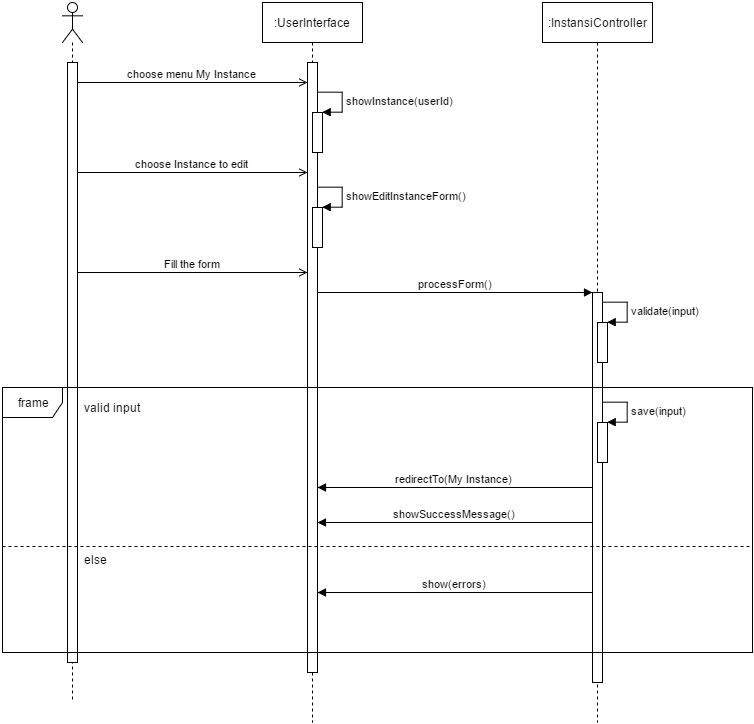

The diagram above was exported from draw.io. Its source (the exported page's mxGraphModel, read from the mxfile embedded in the PNG):
<mxGraphModel dx="1867" dy="747" grid="1" gridSize="10" guides="1" tooltips="1" connect="1" arrows="1" fold="1" page="0" pageScale="1.5" pageWidth="826" pageHeight="1169" background="#ffffff" math="0" shadow="0">
  <root>
    <mxCell id="0" />
    <mxCell id="1" parent="0" />
    <mxCell id="2" value="" style="shape=umlLifeline;participant=umlActor;perimeter=lifelinePerimeter;whiteSpace=wrap;html=1;container=1;collapsible=0;recursiveResize=0;verticalAlign=top;spacingTop=36;labelBackgroundColor=#ffffff;outlineConnect=0;" vertex="1" parent="1">
      <mxGeometry x="-200" y="40" width="20" height="700" as="geometry" />
    </mxCell>
    <mxCell id="3" value="" style="html=1;points=[];perimeter=orthogonalPerimeter;" vertex="1" parent="2">
      <mxGeometry x="5" y="60" width="10" height="600" as="geometry" />
    </mxCell>
    <mxCell id="4" value="" style="html=1;points=[];perimeter=orthogonalPerimeter;" vertex="1" parent="1">
      <mxGeometry x="-195" y="100" width="10" height="600" as="geometry" />
    </mxCell>
    <mxCell id="5" value=":UserInterface" style="shape=umlLifeline;perimeter=lifelinePerimeter;whiteSpace=wrap;html=1;container=1;collapsible=0;recursiveResize=0;outlineConnect=0;" vertex="1" parent="1">
      <mxGeometry y="40" width="100" height="720" as="geometry" />
    </mxCell>
    <mxCell id="6" value="" style="html=1;points=[];perimeter=orthogonalPerimeter;" vertex="1" parent="5">
      <mxGeometry x="45" y="60" width="10" height="610" as="geometry" />
    </mxCell>
    <mxCell id="7" value="" style="html=1;points=[];perimeter=orthogonalPerimeter;" vertex="1" parent="5">
      <mxGeometry x="50" y="110" width="10" height="40" as="geometry" />
    </mxCell>
    <mxCell id="8" value="showInstance(userId)" style="edgeStyle=orthogonalEdgeStyle;html=1;align=left;spacingLeft=2;endArrow=block;rounded=0;entryX=1;entryY=0;" edge="1" parent="5" target="12">
      <mxGeometry relative="1" as="geometry">
        <mxPoint x="55" y="90" as="sourcePoint" />
        <Array as="points">
          <mxPoint x="80" y="90" />
        </Array>
      </mxGeometry>
    </mxCell>
    <mxCell id="9" value="" style="html=1;points=[];perimeter=orthogonalPerimeter;" vertex="1" parent="5">
      <mxGeometry x="50" y="205" width="10" height="40" as="geometry" />
    </mxCell>
    <mxCell id="10" value="showEditInstanceForm()" style="edgeStyle=orthogonalEdgeStyle;html=1;align=left;spacingLeft=2;endArrow=block;rounded=0;entryX=1;entryY=0;" edge="1" parent="5" target="14">
      <mxGeometry relative="1" as="geometry">
        <mxPoint x="55" y="185" as="sourcePoint" />
        <Array as="points">
          <mxPoint x="80" y="185" />
        </Array>
      </mxGeometry>
    </mxCell>
    <mxCell id="11" value="" style="html=1;points=[];perimeter=orthogonalPerimeter;" vertex="1" parent="1">
      <mxGeometry x="45" y="100" width="10" height="610" as="geometry" />
    </mxCell>
    <mxCell id="12" value="" style="html=1;points=[];perimeter=orthogonalPerimeter;" vertex="1" parent="1">
      <mxGeometry x="50" y="150" width="10" height="40" as="geometry" />
    </mxCell>
    <mxCell id="13" value="showInstance(userId)" style="edgeStyle=orthogonalEdgeStyle;html=1;align=left;spacingLeft=2;endArrow=block;rounded=0;entryX=1;entryY=0;" edge="1" target="12" parent="1">
      <mxGeometry x="54.66666666666674" y="129.66666666666674" as="geometry">
        <mxPoint x="54.66666666666674" y="129.66666666666674" as="sourcePoint" />
        <Array as="points">
          <mxPoint x="80" y="130" />
        </Array>
      </mxGeometry>
    </mxCell>
    <mxCell id="14" value="" style="html=1;points=[];perimeter=orthogonalPerimeter;" vertex="1" parent="1">
      <mxGeometry x="50" y="245" width="10" height="40" as="geometry" />
    </mxCell>
    <mxCell id="15" value="showEditInstanceForm()" style="edgeStyle=orthogonalEdgeStyle;html=1;align=left;spacingLeft=2;endArrow=block;rounded=0;entryX=1;entryY=0;" edge="1" target="14" parent="1">
      <mxGeometry x="54.66666666666674" y="224.66666666666674" as="geometry">
        <mxPoint x="54.66666666666674" y="224.66666666666674" as="sourcePoint" />
        <Array as="points">
          <mxPoint x="80" y="225" />
        </Array>
      </mxGeometry>
    </mxCell>
    <mxCell id="16" value="choose menu My Instance" style="html=1;verticalAlign=bottom;endArrow=open;endFill=0;" edge="1" source="4" target="11" parent="1">
      <mxGeometry x="-185" y="119.99999999999989" width="80" as="geometry">
        <mxPoint x="-140" y="120" as="sourcePoint" />
        <mxPoint x="-60" y="120" as="targetPoint" />
        <Array as="points">
          <mxPoint x="20" y="120" />
        </Array>
      </mxGeometry>
    </mxCell>
    <mxCell id="17" value="choose Instance to edit" style="html=1;verticalAlign=bottom;endArrow=open;endFill=0;" edge="1" source="4" target="11" parent="1">
      <mxGeometry x="-185" y="209.9999999999999" width="80" as="geometry">
        <mxPoint x="-170" y="210" as="sourcePoint" />
        <mxPoint x="-90" y="210" as="targetPoint" />
        <Array as="points">
          <mxPoint y="210" />
        </Array>
      </mxGeometry>
    </mxCell>
    <mxCell id="18" value="Fill the form" style="html=1;verticalAlign=bottom;endArrow=open;endFill=0;" edge="1" source="4" target="11" parent="1">
      <mxGeometry x="-185" y="310" width="80" as="geometry">
        <mxPoint x="-160" y="300" as="sourcePoint" />
        <mxPoint x="-80" y="300" as="targetPoint" />
        <Array as="points">
          <mxPoint x="-20" y="310" />
        </Array>
      </mxGeometry>
    </mxCell>
    <mxCell id="19" value=":InstansiController" style="shape=umlLifeline;perimeter=lifelinePerimeter;whiteSpace=wrap;html=1;container=1;collapsible=0;recursiveResize=0;outlineConnect=0;" vertex="1" parent="1">
      <mxGeometry x="280" y="40" width="110" height="720" as="geometry" />
    </mxCell>
    <mxCell id="20" value="" style="html=1;points=[];perimeter=orthogonalPerimeter;" vertex="1" parent="19">
      <mxGeometry x="50" y="290" width="10" height="390" as="geometry" />
    </mxCell>
    <mxCell id="21" value="" style="html=1;points=[];perimeter=orthogonalPerimeter;" vertex="1" parent="19">
      <mxGeometry x="55" y="320" width="10" height="40" as="geometry" />
    </mxCell>
    <mxCell id="22" value="validate(input)" style="edgeStyle=orthogonalEdgeStyle;html=1;align=left;spacingLeft=2;endArrow=block;rounded=0;entryX=1;entryY=0;" edge="1" parent="19" target="24">
      <mxGeometry relative="1" as="geometry">
        <mxPoint x="60" y="300" as="sourcePoint" />
        <Array as="points">
          <mxPoint x="85" y="300" />
        </Array>
      </mxGeometry>
    </mxCell>
    <mxCell id="23" value="" style="html=1;points=[];perimeter=orthogonalPerimeter;" vertex="1" parent="1">
      <mxGeometry x="330" y="330" width="10" height="390" as="geometry" />
    </mxCell>
    <mxCell id="24" value="" style="html=1;points=[];perimeter=orthogonalPerimeter;" vertex="1" parent="1">
      <mxGeometry x="335" y="360" width="10" height="40" as="geometry" />
    </mxCell>
    <mxCell id="25" value="validate(input)" style="edgeStyle=orthogonalEdgeStyle;html=1;align=left;spacingLeft=2;endArrow=block;rounded=0;entryX=1;entryY=0;" edge="1" target="24" parent="1">
      <mxGeometry x="339.66666666666697" y="339.66666666666674" as="geometry">
        <mxPoint x="339.66666666666697" y="339.66666666666674" as="sourcePoint" />
        <Array as="points">
          <mxPoint x="365" y="340" />
        </Array>
      </mxGeometry>
    </mxCell>
    <mxCell id="26" value="processForm()" style="html=1;verticalAlign=bottom;endArrow=block;" edge="1" source="11" target="23" parent="1">
      <mxGeometry x="55.00000000000023" y="330" width="80" as="geometry">
        <mxPoint x="120" y="340" as="sourcePoint" />
        <mxPoint x="200" y="340" as="targetPoint" />
        <Array as="points">
          <mxPoint x="290" y="330" />
        </Array>
      </mxGeometry>
    </mxCell>
    <mxCell id="27" value="frame" style="shape=umlFrame;whiteSpace=wrap;html=1;" vertex="1" parent="1">
      <mxGeometry x="-260" y="425" width="750" height="265" as="geometry" />
    </mxCell>
    <mxCell id="28" value="valid input" style="text;html=1;resizable=0;points=[];autosize=1;align=left;verticalAlign=top;spacingTop=-4;" vertex="1" parent="1">
      <mxGeometry x="-180" y="436" width="70" height="20" as="geometry" />
    </mxCell>
    <mxCell id="29" value="" style="html=1;points=[];perimeter=orthogonalPerimeter;" vertex="1" parent="1">
      <mxGeometry x="335" y="460" width="10" height="40" as="geometry" />
    </mxCell>
    <mxCell id="30" value="save(input)" style="edgeStyle=orthogonalEdgeStyle;html=1;align=left;spacingLeft=2;endArrow=block;rounded=0;entryX=1;entryY=0;" edge="1" target="29" parent="1">
      <mxGeometry x="339.66666666666697" y="439.66666666666674" as="geometry">
        <mxPoint x="339.66666666666697" y="439.66666666666674" as="sourcePoint" />
        <Array as="points">
          <mxPoint x="365" y="440" />
        </Array>
      </mxGeometry>
    </mxCell>
    <mxCell id="31" value="redirectTo(My Instance)" style="html=1;verticalAlign=bottom;endArrow=block;" edge="1" source="23" target="11" parent="1">
      <mxGeometry x="55.00000000000023" y="525" width="80" as="geometry">
        <mxPoint x="140" y="520" as="sourcePoint" />
        <mxPoint x="220" y="520" as="targetPoint" />
      </mxGeometry>
    </mxCell>
    <mxCell id="32" value="showSuccessMessage()" style="html=1;verticalAlign=bottom;endArrow=block;" edge="1" source="23" target="11" parent="1">
      <mxGeometry x="55.00000000000023" y="560" width="80" as="geometry">
        <mxPoint x="310" y="560" as="sourcePoint" />
        <mxPoint x="60" y="560" as="targetPoint" />
        <Array as="points">
          <mxPoint x="265" y="560" />
        </Array>
      </mxGeometry>
    </mxCell>
    <mxCell id="33" value="" style="line;html=1;strokeWidth=1;fillColor=none;align=left;verticalAlign=middle;spacingTop=-1;spacingLeft=3;spacingRight=3;rotatable=0;labelPosition=right;points=[];portConstraint=eastwest;dashed=1;" vertex="1" parent="1">
      <mxGeometry x="-260" y="580" width="750" height="8" as="geometry" />
    </mxCell>
    <mxCell id="34" value="else" style="text;html=1;resizable=0;points=[];autosize=1;align=left;verticalAlign=top;spacingTop=-4;" vertex="1" parent="1">
      <mxGeometry x="-180" y="588" width="40" height="20" as="geometry" />
    </mxCell>
    <mxCell id="35" value="show(errors)" style="html=1;verticalAlign=bottom;endArrow=block;" edge="1" source="23" target="11" parent="1">
      <mxGeometry x="55.00000000000023" y="630" width="80" as="geometry">
        <mxPoint x="150" y="620" as="sourcePoint" />
        <mxPoint x="230" y="620" as="targetPoint" />
        <Array as="points">
          <mxPoint x="280" y="630" />
        </Array>
      </mxGeometry>
    </mxCell>
  </root>
</mxGraphModel>